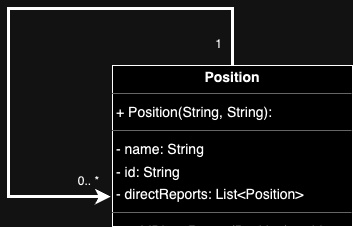

The diagram above was exported from draw.io. Its source (the exported page's mxGraphModel, read from the mxfile embedded in the PNG):
<mxGraphModel dx="1834" dy="1161" grid="1" gridSize="10" guides="1" tooltips="1" connect="1" arrows="1" fold="1" page="0" pageScale="1" pageWidth="850" pageHeight="1100" background="none" math="0" shadow="0">
  <root>
    <mxCell id="0" />
    <mxCell id="1" parent="0" />
    <mxCell id="node0" value="&lt;p style=&quot;margin:0px;margin-top:4px;text-align:center;&quot;&gt;&lt;b&gt;Position&lt;/b&gt;&lt;/p&gt;&lt;hr size=&quot;1&quot;/&gt;&lt;p style=&quot;margin:0 0 0 4px;line-height:1.6;&quot;&gt;+ Position(String, String): &lt;/p&gt;&lt;hr size=&quot;1&quot;/&gt;&lt;p style=&quot;margin:0 0 0 4px;line-height:1.6;&quot;&gt;- name: String&lt;br/&gt;- id: String&lt;br/&gt;- directReports: List&amp;lt;Position&amp;gt;&lt;/p&gt;&lt;hr size=&quot;1&quot;/&gt;&lt;p style=&quot;margin:0 0 0 4px;line-height:1.6;&quot;&gt;+ addDirectReport(Position): void&lt;/p&gt;" style="verticalAlign=top;align=left;overflow=fill;fontSize=14;fontFamily=Helvetica;html=1;rounded=0;shadow=0;comic=0;labelBackgroundColor=none;strokeWidth=1;" parent="1" vertex="1">
      <mxGeometry x="-56" y="-13" width="240" height="161" as="geometry" />
    </mxCell>
    <mxCell id="g4WDs-V-OMN3EALeyAKD-3" value="" style="endArrow=none;startArrow=classic;endFill=0;startFill=1;html=1;verticalAlign=bottom;labelBackgroundColor=none;strokeWidth=3;rounded=0;exitX=-0.008;exitY=0.814;exitDx=0;exitDy=0;exitPerimeter=0;entryX=0.5;entryY=0;entryDx=0;entryDy=0;fontColor=default;" edge="1" parent="1" source="node0" target="node0">
      <mxGeometry width="160" relative="1" as="geometry">
        <mxPoint x="60" y="280" as="sourcePoint" />
        <mxPoint x="80" y="-70" as="targetPoint" />
        <Array as="points">
          <mxPoint x="-160" y="118" />
          <mxPoint x="-160" y="-70" />
          <mxPoint x="64" y="-70" />
        </Array>
      </mxGeometry>
    </mxCell>
    <mxCell id="g4WDs-V-OMN3EALeyAKD-4" value="1&lt;div&gt;&lt;br&gt;&lt;/div&gt;" style="text;html=1;align=center;verticalAlign=middle;resizable=0;points=[];autosize=1;strokeColor=none;fillColor=none;labelBackgroundColor=none;" vertex="1" parent="1">
      <mxGeometry x="35" y="-47" width="30" height="40" as="geometry" />
    </mxCell>
    <mxCell id="g4WDs-V-OMN3EALeyAKD-5" value="0.. *" style="text;html=1;align=center;verticalAlign=middle;resizable=0;points=[];autosize=1;strokeColor=none;fillColor=none;labelBackgroundColor=none;" vertex="1" parent="1">
      <mxGeometry x="-100" y="88" width="40" height="30" as="geometry" />
    </mxCell>
  </root>
</mxGraphModel>